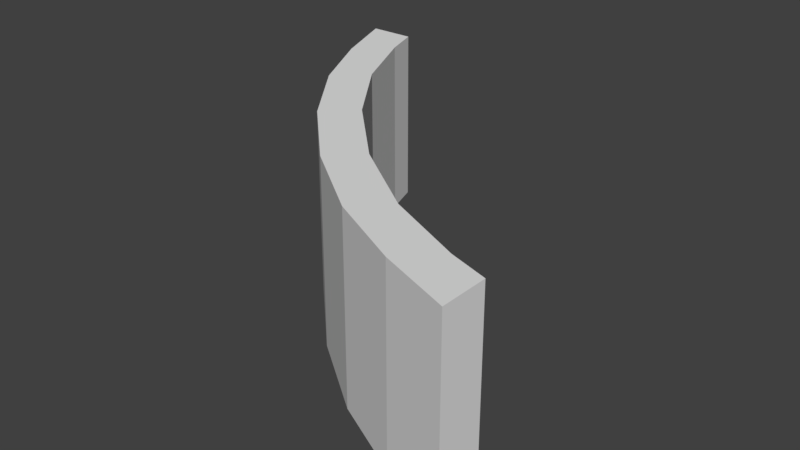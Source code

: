 # Source: CimientosParedCircularReves.blend  (saved by Blender 2.78.0; exported with 4.5.12 LTS)
import bpy
from mathutils import Matrix  # noqa: F401  (used for matrix-valued properties, if any)

bpy.ops.wm.read_factory_settings(use_empty=True)
scene = bpy.context.scene
scene.name = 'Scene'

# ---- collections
col_collection_1 = bpy.data.collections.new('Collection 1'); scene.collection.children.link(col_collection_1)

# ---- materials (node trees are filled in below, after node groups)
mat_texturaparedexterior = bpy.data.materials.new('TexturaParedExterior')

# ---- material node trees

# ---- world
world_world = bpy.data.worlds.new('World'); scene.world = world_world
world_world.color = (0.05088, 0.05088, 0.05088)
world_world.use_sun_shadow = False
world_world.sun_shadow_jitter_overblur = 0.0
world_world.cycles.sampling_method = 'MANUAL'

# ---- meshes
me_lod_a_cimientosparedcircularreves = bpy.data.meshes.new('LOD_A_CimientosParedCircularReves')
me_lod_a_cimientosparedcircularreves.from_pydata([(-1.0, -1.0, 1.0), (1.0, 1.0, 1.0), (-1.0, -1.25, 1.0), (1.25, 1.0, 1.0), (-1.0, -1.0, -2.384e-07), (1.0, 1.0, -2.384e-07), (-1.0, -1.25, -2.384e-07), (1.25, 1.0, -2.384e-07), (1.105, 0.6233, -2.384e-07), (-0.6233, -1.105, -2.384e-07), (0.8957, 0.2141, -2.384e-07), (0.5845, -0.2021, -2.384e-07), (0.2021, -0.5845, -2.384e-07), (-0.2141, -0.8957, -2.384e-07), (-0.7964, -0.9321, -2.384e-07), (0.9321, 0.7964, -2.384e-07), (-0.3746, -0.7351, -2.384e-07), (0.04815, -0.4305, -2.384e-07), (0.4305, -0.04815, -2.384e-07), (0.7351, 0.3746, -2.384e-07), (-0.6233, -1.105, 1.0), (1.105, 0.6233, 1.0), (-0.2141, -0.8957, 1.0), (0.2021, -0.5845, 1.0), (0.5845, -0.2021, 1.0), (0.8957, 0.2141, 1.0), (-0.7964, -0.9321, 1.0), (0.9321, 0.7964, 1.0), (-0.3746, -0.7351, 1.0), (0.04815, -0.4305, 1.0), (0.4305, -0.04815, 1.0), (0.7351, 0.3746, 1.0)], [], [(4, 6, 2, 0), (3, 1, 27, 21), (0, 26, 14, 4), (1, 3, 7, 5), (20, 26, 0, 2), (27, 1, 5, 15), (5, 7, 8, 15), (20, 2, 6, 9), (14, 9, 6, 4), (9, 14, 16, 13), (13, 16, 17, 12), (12, 17, 18, 11), (11, 18, 19, 10), (10, 19, 15, 8), (27, 15, 19, 31), (31, 19, 18, 30), (30, 18, 17, 29), (29, 17, 16, 28), (28, 16, 14, 26), (26, 20, 22, 28), (28, 22, 23, 29), (29, 23, 24, 30), (30, 24, 25, 31), (31, 25, 21, 27), (20, 9, 13, 22), (22, 13, 12, 23), (23, 12, 11, 24), (24, 11, 10, 25), (25, 10, 8, 21), (3, 21, 8, 7)])
_uv = me_lod_a_cimientosparedcircularreves.uv_layers.new(name='UVMap')
_uv.uv.foreach_set('vector', [0.0, 3.325e-07, 0.1557, 3.129e-07, 0.1557, 0.25, 1.021e-07, 0.25, 3.166e-07, 0.422, 3.166e-07, 0.3286, 0.06788, 0.3286, 0.06788, 0.422, 1.0, 0.3286, 0.9321, 0.3286, 0.9321, 2.129e-07, 1.0, 2.129e-07, 0.1557, 0.25, 1.485e-07, 0.25, 0.0, 3.129e-07, 0.1557, 3.129e-07, 0.8841, 0.2736, 0.8841, 0.1802, 0.9444, 0.1802, 1.0, 0.2736, 0.06788, 0.3286, 3.16e-07, 0.3286, 0.0, 3.193e-07, 0.06788, 3.06e-07, 0.8561, 0.9444, 0.8074, 1.0, 0.7624, 0.8841, 0.8297, 0.8841, 0.06788, 0.8011, -0.04801, 0.8011, -0.04801, 0.4725, 0.06788, 0.4725, 0.8297, 0.1159, 0.7624, 0.1159, 0.8074, 0.0, 0.8561, 0.05556, 0.7624, 0.1159, 0.8297, 0.1159, 0.7859, 0.2534, 0.7235, 0.2534, 0.7235, 0.2534, 0.7859, 0.2534, 0.763, 0.415, 0.7031, 0.415, 0.7031, 0.415, 0.763, 0.415, 0.763, 0.585, 0.7031, 0.585, 0.7031, 0.585, 0.763, 0.585, 0.7859, 0.7466, 0.7235, 0.7466, 0.7235, 0.7466, 0.7859, 0.7466, 0.8297, 0.8841, 0.7624, 0.8841, 0.06788, 0.3286, 0.06788, 3.06e-07, 0.2226, 2.927e-07, 0.2226, 0.3286, 0.2226, 0.3286, 0.2226, 2.927e-07, 0.4044, 2.661e-07, 0.4044, 0.3286, 0.4044, 0.3286, 0.4044, 2.661e-07, 0.5956, 2.661e-07, 0.5956, 0.3286, 0.5956, 0.3286, 0.5956, 2.661e-07, 0.7774, 2.395e-07, 0.7774, 0.3286, 0.7774, 0.3286, 0.7774, 2.395e-07, 0.9321, 2.129e-07, 0.9321, 0.3286, 0.8841, 0.1802, 0.8841, 0.2736, 0.7466, 0.2534, 0.7466, 0.1802, 0.7466, 0.1802, 0.7466, 0.2534, 0.585, 0.2428, 0.585, 0.1802, 0.585, 0.1802, 0.585, 0.2428, 0.415, 0.2428, 0.415, 0.1802, 0.415, 0.1802, 0.415, 0.2428, 0.2534, 0.2534, 0.2534, 0.1802, 0.06788, 0.422, 0.06788, 0.3286, 0.2054, 0.3286, 0.2054, 0.422, 0.1159, 0.8011, 0.1159, 0.4725, 0.2534, 0.4725, 0.2534, 0.8011, 0.2534, 0.8011, 0.2534, 0.4725, 0.415, 0.4725, 0.415, 0.8011, 0.415, 0.8011, 0.415, 0.4725, 0.585, 0.4725, 0.585, 0.8011, 0.585, 0.8011, 0.585, 0.4725, 0.7466, 0.4725, 0.7466, 0.8011, 0.7466, 0.8011, 0.7466, 0.4725, 0.8841, 0.4725, 0.8841, 0.8011, 1.0, 0.8011, 0.8841, 0.8011, 0.8841, 0.4725, 1.0, 0.4725])
me_lod_a_cimientosparedcircularreves.materials.append(mat_texturaparedexterior)
me_lod_a_cimientosparedcircularreves.use_remesh_preserve_volume = False
me_lod_a_cimientosparedcircularreves.use_remesh_preserve_attributes = False
me_lod_a_cimientosparedcircularreves.use_mirror_vertex_groups = False
me_lod_a_cimientosparedcircularreves.update()

# ---- objects
ob_lod_a_cimientosparedcircularreves = bpy.data.objects.new('LOD_A_CimientosParedCircularReves', me_lod_a_cimientosparedcircularreves)

# ---- transforms, parenting, visibility, modifiers, constraints
ob_lod_a_cimientosparedcircularreves.location = (0.0, 0.0, 0.0)
ob_lod_a_cimientosparedcircularreves.rotation_euler = (0.0, -0.0, -1.571)
ob_lod_a_cimientosparedcircularreves.lineart.crease_threshold = 0.0

# ---- collection membership
col_collection_1.objects.link(ob_lod_a_cimientosparedcircularreves)

# ---- scene / render settings (as saved in the file)
scene.frame_start = 1; scene.frame_end = 250; scene.frame_set(1)
scene.render.engine = 'CYCLES'
scene.render.resolution_percentage = 50
scene.render.dither_intensity = 0.0
scene.render.use_persistent_data = True
scene.cycles.shading_system = True
scene.cycles.use_denoising = False
scene.cycles.samples = 128
scene.cycles.sampling_pattern = 'TABULATED_SOBOL'
scene.cycles.light_sampling_threshold = 0.0
scene.cycles.use_adaptive_sampling = False
scene.cycles.use_light_tree = False
scene.cycles.blur_glossy = 0.0
scene.cycles.sample_clamp_indirect = 0.0
scene.view_settings.view_transform = 'Standard'
bpy.context.view_layer.update()

# ---- added for rendering (the .blend has no active camera and no usable light): camera, sun
cam_auto = bpy.data.cameras.new('AutoCamera')
cam_auto.lens = 50.0
cam_auto.sensor_width = 36.0
cam_auto.clip_end = 1000.0
ob_auto_camera = bpy.data.objects.new('AutoCamera', cam_auto)
scene.collection.objects.link(ob_auto_camera)
ob_auto_camera.location = (2.96101, -3.82821, 2.96881)
ob_auto_camera.rotation_euler = (1.09748, -7.21219e-08, 0.694738)
scene.camera = ob_auto_camera
light_auto_sun = bpy.data.lights.new('AutoSun', 'SUN')
light_auto_sun.energy = 3.0
light_auto_sun.angle = 0.0523599
ob_auto_sun = bpy.data.objects.new('AutoSun', light_auto_sun)
scene.collection.objects.link(ob_auto_sun)
ob_auto_sun.rotation_euler = (0.872665, 0.174533, 0.523599)
bpy.context.view_layer.update()
